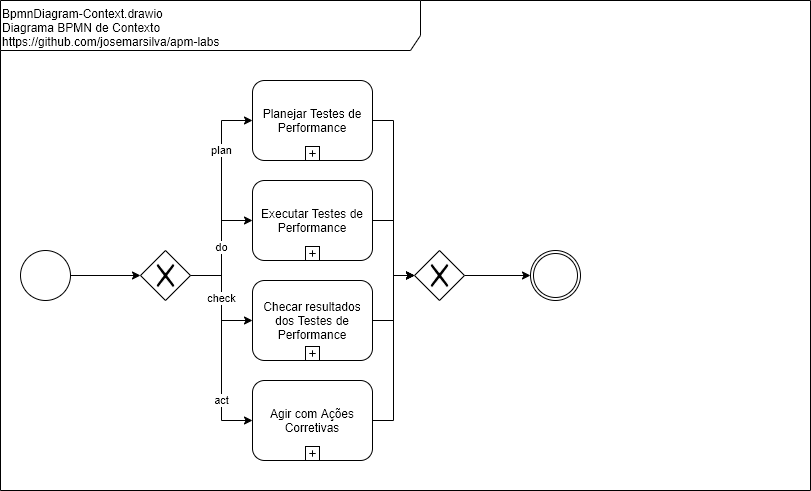

The diagram above was exported from draw.io. Its source (the exported page's mxGraphModel, read from the mxfile embedded in the PNG):
<mxGraphModel dx="868" dy="568" grid="1" gridSize="10" guides="1" tooltips="1" connect="1" arrows="1" fold="1" page="1" pageScale="1" pageWidth="827" pageHeight="1169" math="0" shadow="0">
  <root>
    <mxCell id="0" />
    <mxCell id="1" parent="0" />
    <mxCell id="9FJbmSECMvXUI47Kb-CV-2" value="&lt;div&gt;&lt;/div&gt;BpmnDiagram-Context.drawio&lt;br&gt;Diagrama BPMN de Contexto&lt;br&gt;https://github.com/josemarsilva/apm-labs" style="shape=umlFrame;whiteSpace=wrap;html=1;width=420;height=50;verticalAlign=top;align=left;" parent="1" vertex="1">
      <mxGeometry x="10" y="10" width="810" height="490" as="geometry" />
    </mxCell>
    <mxCell id="7eEHDmrFOn13cqnMQ7j4-6" value="act" style="edgeStyle=orthogonalEdgeStyle;rounded=0;orthogonalLoop=1;jettySize=auto;html=1;entryX=0;entryY=0.5;entryDx=0;entryDy=0;exitX=1;exitY=0.5;exitDx=0;exitDy=0;" parent="1" source="9FJbmSECMvXUI47Kb-CV-3" target="7eEHDmrFOn13cqnMQ7j4-4" edge="1">
      <mxGeometry x="0.5072" relative="1" as="geometry">
        <mxPoint x="210" y="295" as="sourcePoint" />
        <mxPoint x="272" y="340" as="targetPoint" />
        <mxPoint as="offset" />
      </mxGeometry>
    </mxCell>
    <mxCell id="7eEHDmrFOn13cqnMQ7j4-3" value="plan" style="edgeStyle=orthogonalEdgeStyle;rounded=0;orthogonalLoop=1;jettySize=auto;html=1;entryX=0;entryY=0.5;entryDx=0;entryDy=0;exitX=1;exitY=0.5;exitDx=0;exitDy=0;" parent="1" source="9FJbmSECMvXUI47Kb-CV-3" target="7eEHDmrFOn13cqnMQ7j4-1" edge="1">
      <mxGeometry x="0.4378" relative="1" as="geometry">
        <mxPoint x="210" y="295" as="sourcePoint" />
        <mxPoint x="272" y="240" as="targetPoint" />
        <mxPoint as="offset" />
      </mxGeometry>
    </mxCell>
    <mxCell id="9FJbmSECMvXUI47Kb-CV-4" style="edgeStyle=orthogonalEdgeStyle;rounded=0;orthogonalLoop=1;jettySize=auto;html=1;" parent="1" source="9FJbmSECMvXUI47Kb-CV-1" target="9FJbmSECMvXUI47Kb-CV-3" edge="1">
      <mxGeometry relative="1" as="geometry" />
    </mxCell>
    <mxCell id="9FJbmSECMvXUI47Kb-CV-1" value="" style="shape=mxgraph.bpmn.shape;html=1;verticalLabelPosition=bottom;labelBackgroundColor=#ffffff;verticalAlign=top;align=center;perimeter=ellipsePerimeter;outlineConnect=0;outline=standard;symbol=general;" parent="1" vertex="1">
      <mxGeometry x="30" y="260" width="50" height="50" as="geometry" />
    </mxCell>
    <mxCell id="9FJbmSECMvXUI47Kb-CV-8" value="do" style="edgeStyle=orthogonalEdgeStyle;rounded=0;orthogonalLoop=1;jettySize=auto;html=1;entryX=0;entryY=0.5;entryDx=0;entryDy=0;" parent="1" source="9FJbmSECMvXUI47Kb-CV-3" target="9FJbmSECMvXUI47Kb-CV-6" edge="1">
      <mxGeometry relative="1" as="geometry" />
    </mxCell>
    <mxCell id="9FJbmSECMvXUI47Kb-CV-11" value="check" style="edgeStyle=orthogonalEdgeStyle;rounded=0;orthogonalLoop=1;jettySize=auto;html=1;entryX=0;entryY=0.5;entryDx=0;entryDy=0;" parent="1" source="9FJbmSECMvXUI47Kb-CV-3" target="9FJbmSECMvXUI47Kb-CV-9" edge="1">
      <mxGeometry relative="1" as="geometry" />
    </mxCell>
    <mxCell id="9FJbmSECMvXUI47Kb-CV-3" value="" style="shape=mxgraph.bpmn.shape;html=1;verticalLabelPosition=bottom;labelBackgroundColor=#ffffff;verticalAlign=top;align=center;perimeter=rhombusPerimeter;background=gateway;outlineConnect=0;outline=none;symbol=exclusiveGw;" parent="1" vertex="1">
      <mxGeometry x="150" y="260" width="50" height="50" as="geometry" />
    </mxCell>
    <mxCell id="9FJbmSECMvXUI47Kb-CV-15" style="edgeStyle=orthogonalEdgeStyle;rounded=0;orthogonalLoop=1;jettySize=auto;html=1;" parent="1" source="9FJbmSECMvXUI47Kb-CV-5" target="9FJbmSECMvXUI47Kb-CV-14" edge="1">
      <mxGeometry relative="1" as="geometry" />
    </mxCell>
    <mxCell id="9FJbmSECMvXUI47Kb-CV-5" value="" style="shape=mxgraph.bpmn.shape;html=1;verticalLabelPosition=bottom;labelBackgroundColor=#ffffff;verticalAlign=top;align=center;perimeter=rhombusPerimeter;background=gateway;outlineConnect=0;outline=none;symbol=exclusiveGw;" parent="1" vertex="1">
      <mxGeometry x="424" y="260" width="50" height="50" as="geometry" />
    </mxCell>
    <mxCell id="9FJbmSECMvXUI47Kb-CV-12" style="edgeStyle=orthogonalEdgeStyle;rounded=0;orthogonalLoop=1;jettySize=auto;html=1;entryX=0;entryY=0.5;entryDx=0;entryDy=0;" parent="1" source="9FJbmSECMvXUI47Kb-CV-6" target="9FJbmSECMvXUI47Kb-CV-5" edge="1">
      <mxGeometry relative="1" as="geometry" />
    </mxCell>
    <mxCell id="9FJbmSECMvXUI47Kb-CV-6" value="Executar Testes de Performance" style="html=1;whiteSpace=wrap;rounded=1;dropTarget=0;align=center;" parent="1" vertex="1">
      <mxGeometry x="262" y="190" width="120" height="80" as="geometry" />
    </mxCell>
    <mxCell id="9FJbmSECMvXUI47Kb-CV-7" value="" style="html=1;shape=plus;outlineConnect=0;" parent="9FJbmSECMvXUI47Kb-CV-6" vertex="1">
      <mxGeometry x="0.5" y="1" width="14" height="14" relative="1" as="geometry">
        <mxPoint x="-7" y="-14" as="offset" />
      </mxGeometry>
    </mxCell>
    <mxCell id="9FJbmSECMvXUI47Kb-CV-13" style="edgeStyle=orthogonalEdgeStyle;rounded=0;orthogonalLoop=1;jettySize=auto;html=1;entryX=0;entryY=0.5;entryDx=0;entryDy=0;" parent="1" source="9FJbmSECMvXUI47Kb-CV-9" target="9FJbmSECMvXUI47Kb-CV-5" edge="1">
      <mxGeometry relative="1" as="geometry" />
    </mxCell>
    <mxCell id="9FJbmSECMvXUI47Kb-CV-9" value="Checar resultados dos Testes de Performance" style="html=1;whiteSpace=wrap;rounded=1;dropTarget=0;align=center;" parent="1" vertex="1">
      <mxGeometry x="262" y="290" width="120" height="80" as="geometry" />
    </mxCell>
    <mxCell id="9FJbmSECMvXUI47Kb-CV-10" value="" style="html=1;shape=plus;outlineConnect=0;" parent="9FJbmSECMvXUI47Kb-CV-9" vertex="1">
      <mxGeometry x="0.5" y="1" width="14" height="14" relative="1" as="geometry">
        <mxPoint x="-7" y="-14" as="offset" />
      </mxGeometry>
    </mxCell>
    <mxCell id="9FJbmSECMvXUI47Kb-CV-14" value="" style="shape=mxgraph.bpmn.shape;html=1;verticalLabelPosition=bottom;labelBackgroundColor=#ffffff;verticalAlign=top;align=center;perimeter=ellipsePerimeter;outlineConnect=0;outline=throwing;symbol=general;" parent="1" vertex="1">
      <mxGeometry x="540" y="260" width="50" height="50" as="geometry" />
    </mxCell>
    <mxCell id="7eEHDmrFOn13cqnMQ7j4-1" value="Planejar Testes de Performance" style="html=1;whiteSpace=wrap;rounded=1;dropTarget=0;align=center;" parent="1" vertex="1">
      <mxGeometry x="262" y="90" width="120" height="80" as="geometry" />
    </mxCell>
    <mxCell id="7eEHDmrFOn13cqnMQ7j4-2" value="" style="html=1;shape=plus;outlineConnect=0;" parent="7eEHDmrFOn13cqnMQ7j4-1" vertex="1">
      <mxGeometry x="0.5" y="1" width="14" height="14" relative="1" as="geometry">
        <mxPoint x="-7" y="-14" as="offset" />
      </mxGeometry>
    </mxCell>
    <mxCell id="7eEHDmrFOn13cqnMQ7j4-4" value="Agir com Ações Corretivas" style="html=1;whiteSpace=wrap;rounded=1;dropTarget=0;align=center;" parent="1" vertex="1">
      <mxGeometry x="262" y="390" width="120" height="80" as="geometry" />
    </mxCell>
    <mxCell id="7eEHDmrFOn13cqnMQ7j4-5" value="" style="html=1;shape=plus;outlineConnect=0;" parent="7eEHDmrFOn13cqnMQ7j4-4" vertex="1">
      <mxGeometry x="0.5" y="1" width="14" height="14" relative="1" as="geometry">
        <mxPoint x="-7" y="-14" as="offset" />
      </mxGeometry>
    </mxCell>
    <mxCell id="7eEHDmrFOn13cqnMQ7j4-7" style="edgeStyle=orthogonalEdgeStyle;rounded=0;orthogonalLoop=1;jettySize=auto;html=1;entryX=0;entryY=0.5;entryDx=0;entryDy=0;" parent="1" source="7eEHDmrFOn13cqnMQ7j4-1" target="9FJbmSECMvXUI47Kb-CV-5" edge="1">
      <mxGeometry relative="1" as="geometry">
        <mxPoint x="392" y="240" as="sourcePoint" />
        <mxPoint x="434" y="295" as="targetPoint" />
      </mxGeometry>
    </mxCell>
    <mxCell id="7eEHDmrFOn13cqnMQ7j4-8" style="edgeStyle=orthogonalEdgeStyle;rounded=0;orthogonalLoop=1;jettySize=auto;html=1;entryX=0;entryY=0.5;entryDx=0;entryDy=0;" parent="1" source="7eEHDmrFOn13cqnMQ7j4-4" target="9FJbmSECMvXUI47Kb-CV-5" edge="1">
      <mxGeometry relative="1" as="geometry">
        <mxPoint x="392" y="340" as="sourcePoint" />
        <mxPoint x="434" y="295" as="targetPoint" />
      </mxGeometry>
    </mxCell>
  </root>
</mxGraphModel>